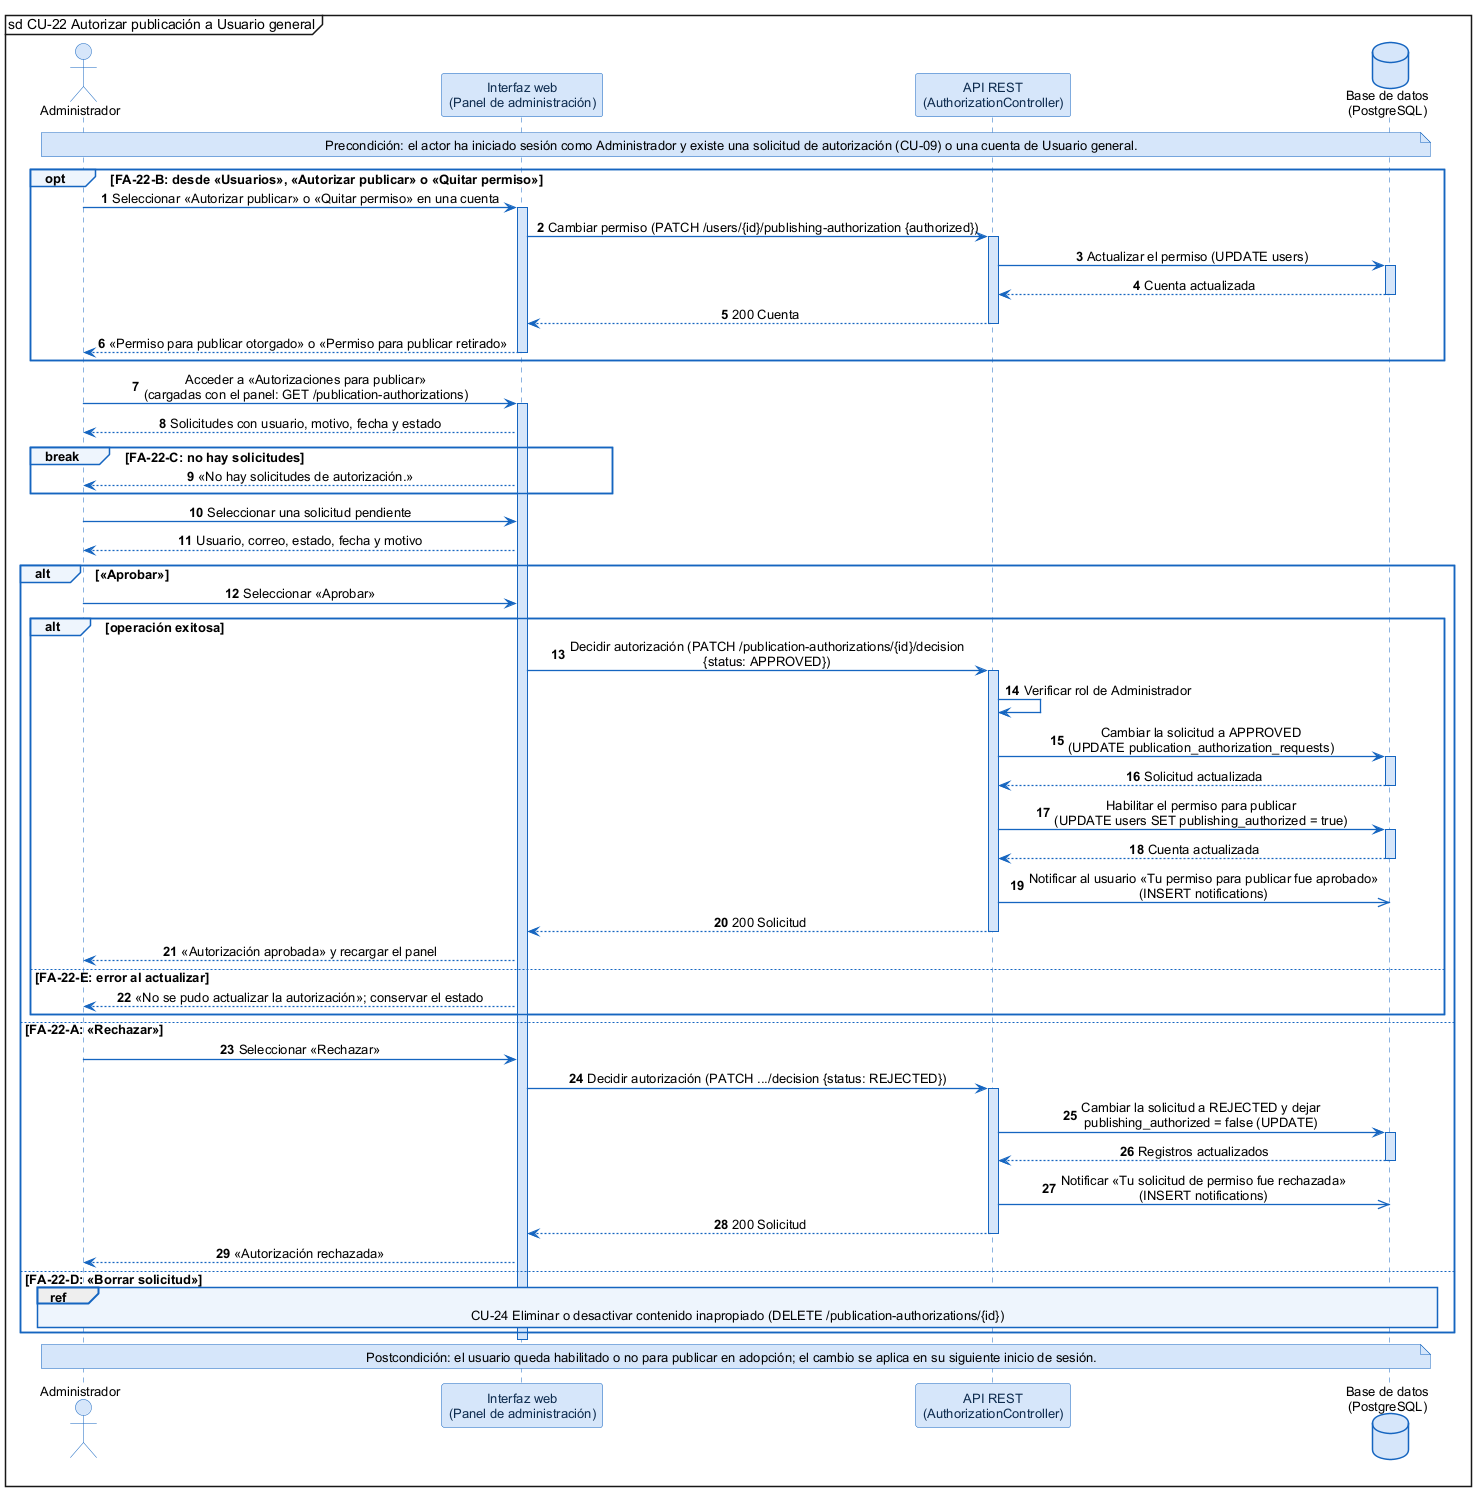

The diagram above was rendered by PlantUML. Its source (embedded in the PNG):
@startuml
skinparam shadowing false
skinparam defaultFontName Arial
skinparam defaultFontSize 13
skinparam backgroundColor #FFFFFF
skinparam sequenceMessageAlign center
skinparam ArrowColor #1565C0
skinparam ArrowThickness 1.3
skinparam sequence {
  LifeLineBorderColor #1565C0
  LifeLineBackgroundColor #D6E6FA
  ParticipantBorderColor #1565C0
  ParticipantBackgroundColor #D6E6FA
  ParticipantFontColor #0D2B4E
  ActorBorderColor #1565C0
  ActorBackgroundColor #D6E6FA
  GroupBorderColor #1565C0
  GroupBackgroundColor #EEF5FD
  GroupHeaderFontStyle bold
  DividerBorderColor #1565C0
  ReferenceBorderColor #1565C0
  ReferenceBackgroundColor #EEF5FD
}
skinparam database {
  BorderColor #1565C0
  BackgroundColor #D6E6FA
}
skinparam note {
  BorderColor #1565C0
  BackgroundColor #D6E6FA
}
mainframe sd CU-22 Autorizar publicación a Usuario general
autonumber

actor "Administrador" as U
participant "Interfaz web\n(Panel de administración)" as W
participant "API REST\n(AuthorizationController)" as A
database "Base de datos\n(PostgreSQL)" as DB

note over U, DB : Precondición: el actor ha iniciado sesión como Administrador y existe una solicitud de autorización (CU-09) o una cuenta de Usuario general.

opt FA-22-B: desde «Usuarios», «Autorizar publicar» o «Quitar permiso»
  U -> W : Seleccionar «Autorizar publicar» o «Quitar permiso» en una cuenta
  activate W
  W -> A : Cambiar permiso (PATCH /users/{id}/publishing-authorization {authorized})
  activate A
  A -> DB : Actualizar el permiso (UPDATE users)
  activate DB
  DB --> A : Cuenta actualizada
  deactivate DB
  A --> W : 200 Cuenta
  deactivate A
  W --> U : «Permiso para publicar otorgado» o «Permiso para publicar retirado»
  deactivate W
end
U -> W : Acceder a «Autorizaciones para publicar»\n(cargadas con el panel: GET /publication-authorizations)
activate W
W --> U : Solicitudes con usuario, motivo, fecha y estado
break FA-22-C: no hay solicitudes
  W --> U : «No hay solicitudes de autorización.»
end
U -> W : Seleccionar una solicitud pendiente
W --> U : Usuario, correo, estado, fecha y motivo
alt «Aprobar»
  U -> W : Seleccionar «Aprobar»
  alt operación exitosa
    W -> A : Decidir autorización (PATCH /publication-authorizations/{id}/decision\n{status: APPROVED})
    activate A
    A -> A : Verificar rol de Administrador
    A -> DB : Cambiar la solicitud a APPROVED\n(UPDATE publication_authorization_requests)
    activate DB
    DB --> A : Solicitud actualizada
    deactivate DB
    A -> DB : Habilitar el permiso para publicar\n(UPDATE users SET publishing_authorized = true)
    activate DB
    DB --> A : Cuenta actualizada
    deactivate DB
    A ->> DB : Notificar al usuario «Tu permiso para publicar fue aprobado»\n(INSERT notifications)
    A --> W : 200 Solicitud
    deactivate A
    W --> U : «Autorización aprobada» y recargar el panel
  else FA-22-E: error al actualizar
    W --> U : «No se pudo actualizar la autorización»; conservar el estado
  end
else FA-22-A: «Rechazar»
  U -> W : Seleccionar «Rechazar»
  W -> A : Decidir autorización (PATCH .../decision {status: REJECTED})
  activate A
  A -> DB : Cambiar la solicitud a REJECTED y dejar\npublishing_authorized = false (UPDATE)
  activate DB
  DB --> A : Registros actualizados
  deactivate DB
  A ->> DB : Notificar «Tu solicitud de permiso fue rechazada»\n(INSERT notifications)
  A --> W : 200 Solicitud
  deactivate A
  W --> U : «Autorización rechazada»
else FA-22-D: «Borrar solicitud»
  ref over U, DB : CU-24 Eliminar o desactivar contenido inapropiado (DELETE /publication-authorizations/{id})
end
deactivate W

note over U, DB : Postcondición: el usuario queda habilitado o no para publicar en adopción; el cambio se aplica en su siguiente inicio de sesión.
@enduml